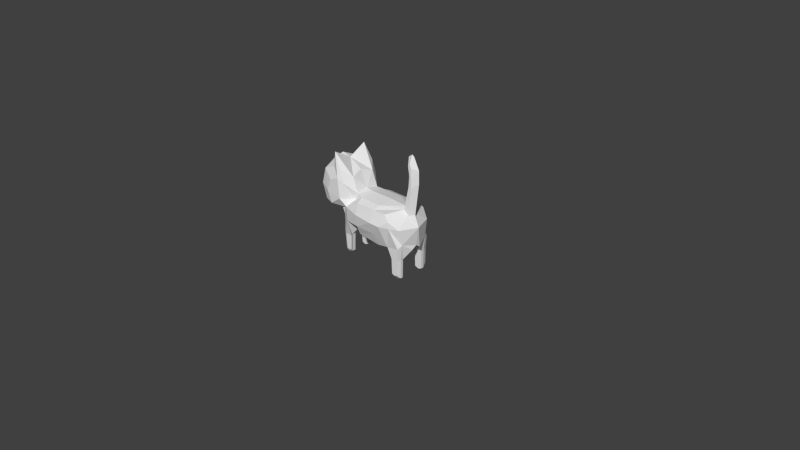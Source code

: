 # Source: cat2.blend  (saved by Blender 2.71.0; exported with 4.5.12 LTS)
import bpy
from mathutils import Matrix  # noqa: F401  (used for matrix-valued properties, if any)

bpy.ops.wm.read_factory_settings(use_empty=True)
scene = bpy.context.scene
scene.name = 'Scene'

# ---- collections
col_collection_1 = bpy.data.collections.new('Collection 1'); scene.collection.children.link(col_collection_1)

# ---- materials (node trees are filled in below, after node groups)
mat_catmaterial = bpy.data.materials.new('catMaterial')
mat_catmaterial.alpha_threshold = 0.0
mat_catmaterial.use_transparent_shadow = False
mat_catmaterial.roughness = 0.5
mat_catmaterial.line_color = (0.0, 0.0, 0.0, 1.0)

# ---- material node trees

# ---- world
world_world = bpy.data.worlds.new('World'); scene.world = world_world
world_world.color = (0.05088, 0.05088, 0.05088)
world_world.use_sun_shadow = False
world_world.sun_shadow_jitter_overblur = 0.0
world_world.cycles.sampling_method = 'MANUAL'
world_world.cycles.sample_map_resolution = 256
world_world.light_settings.distance = 5.1

# ---- cameras
cam_camera = bpy.data.cameras.new('Camera')
cam_camera.clip_end = 100.0
cam_camera.lens = 35.0
cam_camera.sensor_width = 32.0
cam_camera.sensor_height = 18.0
cam_camera.ortho_scale = 7.314
cam_camera.dof.focus_distance = 0.0
cam_camera.dof.aperture_fstop = 128.0

# ---- meshes
me_cube = bpy.data.meshes.new('Cube')
me_cube.from_pydata([(0.7091, 0.05454, 0.7789), (-0.3747, 0.1819, -0.0326), (-0.4276, 0.2363, 0.4992), (0.7163, 0.05661, 0.5113), (0.5962, 0.1934, -0.4113), (0.7578, 0.05226, 0.7567), (-0.6065, 0.2363, 0.005306), (0.7291, 0.2363, 0.007146), (0.02397, 0.2363, -0.2827), (0.01661, 0.1827, 0.1952), (-0.3408, 0.1617, -0.158), (-0.6065, 0.2363, 0.4219), (-0.1598, 0.159, 0.4074), (-0.3982, 0.2363, 0.6976), (0.7607, 0.05661, 0.5105), (0.7341, 0.05661, 0.647), (0.6381, 0.05595, 0.1977), (0.7162, 0.1934, -0.4077), (0.5061, 0.1934, -0.3186), (0.6036, 0.1934, -0.6607), (-0.6742, 0.2363, 0.2007), (0.3493, 0.1827, 0.1971), (-0.1302, 0.09514, -0.2766), (-0.08089, 0.1583, 0.2081), (0.7607, 0.05661, 0.655), (0.7069, 0.05595, 0.1409), (0.3621, 0.2363, -0.3092), (0.742, 0.1934, -0.1993), (0.7089, 0.1934, -0.6607), (0.7328, 0.05517, 0.8086), (0.6562, 0.1934, -0.6809), (0.7808, 0.06, -0.2885), (0.6036, 0.1571, -0.6607), (0.5164, 0.1204, -0.3374), (0.7162, 0.1571, -0.4077), (-0.2999, 0.07826, -0.2617), (0.5962, 0.1571, -0.4113), (0.04005, 0.3186, 0.01152), (-0.2759, 0.2065, -0.02109), (0.4853, 0.3457, 0.01152), (-0.3016, 0.2977, 0.3898), (0.6068, 0.2444, -0.4084), (-0.4386, 0.2977, 0.01152), (0.6138, 0.2977, 0.01292), (0.04428, 0.2977, -0.1522), (-0.174, 0.2808, 0.03871), (0.3258, 0.3457, 0.01152), (0.03864, 0.2706, 0.157), (-0.2002, 0.1884, -0.41), (-0.2965, 0.205, -0.1172), (-0.4386, 0.2977, 0.3306), (-0.2243, 0.2637, 0.3306), (-0.279, 0.2616, 0.4901), (-0.2646, 0.3073, 0.128), (0.5264, 0.2706, 0.1664), (0.6987, 0.2444, -0.4056), (0.5378, 0.2444, -0.2757), (0.6125, 0.2444, -0.6103), (-0.5076, 0.2977, 0.1612), (0.3229, 0.2706, 0.1584), (-0.1791, 0.2652, -0.1616), (-0.2101, 0.1884, -0.609), (-0.1167, 0.1686, 0.1246), (0.6054, 0.2977, 0.1011), (0.3328, 0.2977, -0.1466), (0.7185, 0.2444, -0.2461), (0.6931, 0.2444, -0.6103), (-0.2537, 0.1884, -0.6251), (0.6528, 0.2444, -0.6258), (-0.3375, 0.1596, -0.6533), (-0.2891, 0.1596, -0.6707), (-0.2193, 0.1596, -0.404), (-0.2322, 0.1596, -0.6497), (-0.3577, 0.1596, -0.4003), (-0.2907, 0.1884, -0.6118), (-0.3062, 0.1884, -0.4071), (-0.3577, 0.1088, -0.4003), (-0.3375, 0.1088, -0.6533), (-0.2322, 0.1088, -0.6497), (-0.2891, 0.1088, -0.6707), (-0.2193, 0.1088, -0.404), (-0.3796, 0.07724, -0.2383), (0.7089, 0.1571, -0.6607), (0.6562, 0.1571, -0.6809), (0.7091, -0.05454, 0.7789), (-0.3747, -0.1819, -0.0326), (-0.4276, -0.2363, 0.4992), (0.7163, -0.05661, 0.5113), (0.5962, -0.1934, -0.4113), (0.7578, -0.05226, 0.7567), (-0.6065, -0.2363, 0.005306), (0.7291, -0.2363, 0.007146), (0.02397, -0.2363, -0.2827), (0.01661, -0.1827, 0.1952), (-0.3408, -0.1617, -0.158), (-0.6065, -0.2363, 0.4219), (-0.1598, -0.159, 0.4074), (-0.3982, -0.2363, 0.6976), (0.7607, -0.05661, 0.5105), (0.7341, -0.05661, 0.647), (0.6381, -0.05595, 0.1977), (0.7162, -0.1934, -0.4077), (0.5061, -0.1934, -0.3186), (0.6036, -0.1934, -0.6607), (-0.6742, -0.2363, 0.2007), (0.3493, -0.1827, 0.1971), (-0.1302, -0.09514, -0.2766), (-0.08089, -0.1583, 0.2081), (0.7607, -0.05661, 0.655), (0.7069, -0.05595, 0.1409), (0.3621, -0.2363, -0.3092), (0.742, -0.1934, -0.1993), (0.7089, -0.1934, -0.6607), (0.7328, -0.05517, 0.8086), (0.6562, -0.1934, -0.6809), (0.6681, 0.0, 0.8707), (-0.4591, 0.0, -0.04244), (-0.5353, 0.0, 0.5927), (0.7052, 0.0, 0.5657), (0.7808, -0.06, -0.2885), (0.7548, 0.0, 0.8934), (-0.6622, 0.0, -3.725e-08), (0.8276, 0.0, 0.002208), (0.006624, 0.0, -0.3307), (-0.002208, 0.0, 0.2279), (-0.3917, 0.0, -0.2082), (-0.6743, 0.0, 0.5), (-0.198, 0.0, 0.4601), (-0.3918, 0.0, 0.5675), (0.8346, 0.0, 0.5646), (0.6732, 0.0, 0.7418), (0.6218, 0.0, 0.2211), (0.6036, -0.1571, -0.6607), (0.5599, 0.0, -0.3253), (0.5164, -0.1204, -0.3374), (-0.7712, 0.0, 0.1828), (0.3718, 0.0, 0.2301), (-0.1944, 0.0, -0.3207), (-0.08963, 0.0, 0.2434), (0.8346, 0.0, 0.738), (0.771, 0.0, 0.153), (0.3872, 0.0, -0.3558), (0.783, 0.0, -0.2456), (0.7162, -0.1571, -0.4077), (0.725, 0.0, 0.9109), (-0.2999, -0.07826, -0.2617), (0.5962, -0.1571, -0.4113), (0.04005, -0.3186, 0.01152), (-0.2759, -0.2065, -0.02109), (0.4853, -0.3457, 0.01152), (-0.3016, -0.2977, 0.3898), (0.6068, -0.2444, -0.4084), (-0.4386, -0.2977, 0.01152), (0.6138, -0.2977, 0.01292), (0.04428, -0.2977, -0.1522), (-0.174, -0.2808, 0.03871), (0.3258, -0.3457, 0.01152), (0.03864, -0.2706, 0.157), (-0.2002, -0.1884, -0.41), (-0.2965, -0.205, -0.1172), (-0.4386, -0.2977, 0.3306), (-0.2243, -0.2637, 0.3306), (-0.279, -0.2616, 0.4901), (-0.2646, -0.3073, 0.128), (0.5264, -0.2706, 0.1664), (0.6987, -0.2444, -0.4056), (0.5378, -0.2444, -0.2757), (0.6125, -0.2444, -0.6103), (-0.5076, -0.2977, 0.1612), (0.3229, -0.2706, 0.1584), (-0.1791, -0.2652, -0.1616), (-0.2101, -0.1884, -0.609), (-0.1167, -0.1686, 0.1246), (0.6054, -0.2977, 0.1011), (0.3328, -0.2977, -0.1466), (0.7185, -0.2444, -0.2461), (0.6931, -0.2444, -0.6103), (-0.2537, -0.1884, -0.6251), (0.6528, -0.2444, -0.6258), (-0.3375, -0.1596, -0.6533), (-0.2891, -0.1596, -0.6707), (-0.2193, -0.1596, -0.404), (-0.2322, -0.1596, -0.6497), (-0.3577, -0.1596, -0.4003), (-0.2907, -0.1884, -0.6118), (-0.3062, -0.1884, -0.4071), (-0.3577, -0.1088, -0.4003), (-0.3375, -0.1088, -0.6533), (-0.2322, -0.1088, -0.6497), (-0.2891, -0.1088, -0.6707), (-0.2193, -0.1088, -0.404), (-0.3796, -0.07724, -0.2383), (0.7089, -0.1571, -0.6607), (0.6562, -0.1571, -0.6809), (-0.7289, 0.0, 0.2512)], [], [(1, 38, 49, 10), (16, 54, 59, 21), (0, 29, 5), (15, 24, 14, 3), (9, 47, 62, 23), (26, 64, 56, 18), (22, 60, 44, 8), (4, 41, 57, 19), (13, 52, 40, 2), (27, 65, 43, 7), (21, 59, 47, 9), (28, 66, 55, 17), (8, 44, 64, 26), (18, 56, 41, 4), (30, 68, 66, 28), (27, 31, 34, 17), (20, 6, 121), (22, 35, 80), (30, 83, 32, 19), (125, 22, 137), (31, 36, 34), (26, 141, 123, 8), (3, 118, 130, 15), (9, 124, 136, 21), (17, 34, 82, 28), (8, 123, 137, 22), (7, 122, 142, 31, 27), (23, 138, 124, 9), (29, 144, 120, 5), (15, 130, 115, 0), (14, 129, 140, 25), (21, 136, 131, 16), (10, 81, 125, 116, 1), (28, 82, 83, 30), (11, 20, 126), (5, 120, 139, 24), (0, 115, 144, 29), (11, 126, 117, 2), (16, 131, 118, 3), (12, 127, 138, 23), (25, 140, 122, 7), (128, 127, 12), (18, 33, 31, 27), (1, 116, 121, 6), (24, 139, 129, 14), (59, 46, 37, 47), (40, 52, 51), (62, 45, 38, 53), (16, 25, 63, 54), (63, 43, 39, 54), (65, 55, 41, 56), (40, 53, 58, 50), (53, 38, 42, 58), (54, 39, 46, 59), (45, 60, 49, 38), (37, 44, 60, 45), (51, 62, 53, 40), (47, 37, 45, 62), (46, 64, 44, 37), (39, 56, 64, 46), (43, 65, 56, 39), (55, 66, 68, 57, 41), (17, 55, 65, 27), (11, 50, 58, 20), (3, 14, 25, 16), (2, 40, 50, 11), (23, 62, 51, 12), (7, 43, 63, 25), (51, 52, 12), (19, 57, 68, 30), (6, 42, 38, 1), (20, 58, 42, 6), (5, 24, 15, 0), (22, 125, 35), (76, 77, 78), (77, 79, 78), (80, 71, 22), (81, 35, 125), (72, 61, 48, 71), (10, 49, 75, 73), (69, 74, 67, 70), (71, 48, 60, 22), (81, 10, 76), (60, 48, 75, 49), (48, 61, 67, 74, 75), (70, 67, 61, 72), (73, 76, 10), (71, 80, 78, 72), (72, 78, 76, 73), (73, 75, 74, 69), (78, 80, 76), (72, 78, 79, 70), (70, 79, 77, 69), (69, 77, 76, 73), (76, 80, 35), (76, 35, 81), (2, 128, 13), (128, 2, 117), (12, 13, 128), (52, 13, 12), (135, 194, 20), (121, 135, 20), (36, 31, 33), (32, 83, 82), (34, 32, 82), (36, 32, 34), (4, 36, 33, 18), (19, 32, 36, 4), (18, 33, 133, 141, 26), (142, 133, 31), (33, 31, 133), (194, 126, 20), (85, 94, 159, 148), (100, 105, 169, 164), (84, 89, 113), (99, 87, 98, 108), (93, 107, 172, 157), (110, 102, 166, 174), (106, 92, 154, 170), (88, 103, 167, 151), (97, 86, 150, 162), (111, 91, 153, 175), (105, 93, 157, 169), (112, 101, 165, 176), (92, 110, 174, 154), (102, 88, 151, 166), (114, 112, 176, 178), (111, 101, 143, 119), (104, 121, 90), (106, 190, 145), (114, 103, 132, 193), (125, 137, 106), (119, 143, 146), (110, 92, 123, 141), (87, 99, 130, 118), (93, 105, 136, 124), (101, 112, 192, 143), (92, 106, 137, 123), (91, 111, 119, 142, 122), (107, 93, 124, 138), (113, 89, 120, 144), (99, 84, 115, 130), (98, 109, 140, 129), (105, 100, 131, 136), (94, 85, 116, 125, 191), (112, 114, 193, 192), (95, 126, 104), (89, 108, 139, 120), (84, 113, 144, 115), (95, 86, 117, 126), (100, 87, 118, 131), (96, 107, 138, 127), (109, 91, 122, 140), (128, 96, 127), (102, 111, 119, 134), (85, 90, 121, 116), (108, 98, 129, 139), (169, 157, 147, 156), (150, 161, 162), (172, 163, 148, 155), (100, 164, 173, 109), (173, 164, 149, 153), (175, 166, 151, 165), (150, 160, 168, 163), (163, 168, 152, 148), (164, 169, 156, 149), (155, 148, 159, 170), (147, 155, 170, 154), (161, 150, 163, 172), (157, 172, 155, 147), (156, 147, 154, 174), (149, 156, 174, 166), (153, 149, 166, 175), (165, 151, 167, 178, 176), (101, 111, 175, 165), (95, 104, 168, 160), (87, 100, 109, 98), (86, 95, 160, 150), (107, 96, 161, 172), (91, 109, 173, 153), (161, 96, 162), (103, 114, 178, 167), (90, 85, 148, 152), (104, 90, 152, 168), (89, 84, 99, 108), (106, 145, 125), (186, 188, 187), (187, 188, 189), (190, 106, 181), (191, 125, 145), (182, 181, 158, 171), (94, 183, 185, 159), (179, 180, 177, 184), (181, 106, 170, 158), (191, 186, 94), (170, 159, 185, 158), (158, 185, 184, 177, 171), (180, 182, 171, 177), (183, 94, 186), (181, 182, 188, 190), (182, 183, 186, 188), (183, 179, 184, 185), (188, 186, 190), (182, 180, 189, 188), (180, 179, 187, 189), (179, 183, 186, 187), (186, 145, 190), (186, 191, 145), (86, 97, 128), (128, 117, 86), (96, 128, 97), (162, 96, 97), (135, 104, 194), (121, 104, 135), (146, 134, 119), (132, 192, 193), (143, 192, 132), (146, 143, 132), (88, 102, 134, 146), (103, 88, 146, 132), (102, 110, 141, 133, 134), (142, 119, 133), (134, 133, 119), (194, 104, 126)])
_uv = me_cube.uv_layers.new(name='UVMap')
_uv.uv.foreach_set('vector', [0.05631, 0.4595, 0.08533, 0.4585, 0.0774, 0.4852, 0.05971, 0.4966, 0.4318, 0.379, 0.3229, 0.4367, 0.2649, 0.4249, 0.2775, 0.397, 0.7057, 0.3538, 0.7141, 0.3564, 0.7043, 0.369, 0.6655, 0.3658, 0.6701, 0.3753, 0.6116, 0.3857, 0.6072, 0.3663, 0.1774, 0.3929, 0.1844, 0.4198, 0.1355, 0.4035, 0.15, 0.3831, 0.2512, 0.5645, 0.252, 0.5163, 0.3012, 0.5654, 0.2888, 0.5827, 0.1113, 0.5621, 0.1135, 0.5012, 0.1758, 0.5047, 0.1647, 0.5414, 0.9033, 0.2597, 0.89, 0.2738, 0.8536, 0.2313, 0.8494, 0.2161, 0.2002, 0.9762, 0.1552, 0.8884, 0.1622, 0.8493, 0.2172, 0.8914, 0.3735, 0.5565, 0.354, 0.5667, 0.3357, 0.4869, 0.3721, 0.4946, 0.2775, 0.397, 0.2649, 0.4249, 0.1844, 0.4198, 0.1774, 0.3929, 0.833, 0.2326, 0.8426, 0.2391, 0.858, 0.2905, 0.8387, 0.296, 0.1647, 0.5414, 0.1758, 0.5047, 0.252, 0.5163, 0.2512, 0.5645, 0.9406, 0.2859, 0.9311, 0.3092, 0.89, 0.2738, 0.9033, 0.2597, 0.836, 0.2216, 0.8464, 0.2329, 0.8426, 0.2391, 0.833, 0.2326, 0.8655, 0.3684, 0.8107, 0.3607, 0.8264, 0.2995, 0.8387, 0.296, 0.2605, 0.7924, 0.2551, 0.752, 0.3044, 0.7497, 0.8203, 0.8049, 0.7669, 0.8262, 0.7797, 0.7718, 0.836, 0.2216, 0.8249, 0.2141, 0.8484, 0.2006, 0.8494, 0.2161, 0.01429, 0.5177, 0.03818, 0.5953, 0.006165, 0.5816, 0.8107, 0.3607, 0.7857, 0.277, 0.8264, 0.2995, 0.2512, 0.5645, 0.2448, 0.6308, 0.1409, 0.6037, 0.1647, 0.5414, 0.6072, 0.3663, 0.6305, 0.3389, 0.6957, 0.3389, 0.6655, 0.3658, 0.1774, 0.3929, 0.1734, 0.3389, 0.2907, 0.3389, 0.2775, 0.397, 0.8387, 0.296, 0.8264, 0.2995, 0.8265, 0.2315, 0.833, 0.2326, 0.1647, 0.5414, 0.1409, 0.6037, 0.08489, 0.5863, 0.1113, 0.5621, 0.3721, 0.4946, 0.4498, 0.5095, 0.4294, 0.584, 0.4086, 0.593, 0.3735, 0.5565, 0.15, 0.3831, 0.1483, 0.3389, 0.1734, 0.3389, 0.1774, 0.3929, 0.7141, 0.3564, 0.7448, 0.3389, 0.7445, 0.3515, 0.7043, 0.369, 0.6655, 0.3658, 0.6957, 0.3389, 0.7205, 0.3389, 0.7057, 0.3538, 0.6116, 0.3857, 0.6444, 0.418, 0.4678, 0.4567, 0.4359, 0.4281, 0.2775, 0.397, 0.2907, 0.3389, 0.4304, 0.3389, 0.4318, 0.379, 0.05971, 0.4966, 0.03737, 0.5233, 0.01429, 0.5177, 0.0002267, 0.469, 0.05631, 0.4595, 0.833, 0.2326, 0.8265, 0.2315, 0.8249, 0.2141, 0.836, 0.2216, 0.2548, 0.8393, 0.2605, 0.7924, 0.3044, 0.8468, 0.7043, 0.369, 0.7445, 0.3515, 0.71, 0.4004, 0.6701, 0.3753, 0.7057, 0.3538, 0.7205, 0.3389, 0.7448, 0.3389, 0.7141, 0.3564, 0.2548, 0.8393, 0.3044, 0.8468, 0.3044, 0.8839, 0.2172, 0.8914, 0.4325, 0.3789, 0.4311, 0.3389, 0.6305, 0.3389, 0.6072, 0.3663, 0.08933, 0.8693, 0.04425, 0.9215, 0.0002267, 0.8304, 0.05463, 0.7889, 0.4359, 0.4281, 0.4678, 0.4567, 0.4498, 0.5095, 0.3721, 0.4946, 0.0906, 0.9998, 0.04425, 0.9215, 0.08933, 0.8693, 0.7453, 0.6754, 0.7455, 0.651, 0.8293, 0.6224, 0.8302, 0.6754, 0.2192, 0.6892, 0.3044, 0.678, 0.3044, 0.7497, 0.2551, 0.752, 0.6701, 0.3753, 0.71, 0.4004, 0.6444, 0.418, 0.6116, 0.3857, 0.2649, 0.4249, 0.2577, 0.4717, 0.181, 0.4607, 0.1844, 0.4198, 0.1622, 0.8493, 0.1552, 0.8884, 0.1303, 0.8313, 0.06634, 0.7524, 0.1181, 0.7118, 0.1745, 0.683, 0.149, 0.7555, 0.4318, 0.379, 0.4359, 0.4281, 0.3379, 0.4623, 0.3229, 0.4367, 0.3379, 0.4623, 0.3357, 0.4869, 0.2992, 0.4794, 0.3229, 0.4367, 0.8772, 0.3456, 0.858, 0.2905, 0.89, 0.2738, 0.9311, 0.3092, 0.1622, 0.8493, 0.149, 0.7555, 0.2224, 0.7809, 0.204, 0.8264, 0.149, 0.7555, 0.1745, 0.683, 0.216, 0.7391, 0.2224, 0.7809, 0.3229, 0.4367, 0.2992, 0.4794, 0.2577, 0.4717, 0.2649, 0.4249, 0.1225, 0.445, 0.1135, 0.5012, 0.0774, 0.4852, 0.08533, 0.4585, 0.181, 0.4607, 0.1758, 0.5047, 0.1135, 0.5012, 0.1225, 0.445, 0.1303, 0.8313, 0.06634, 0.7524, 0.149, 0.7555, 0.1622, 0.8493, 0.1844, 0.4198, 0.181, 0.4607, 0.1225, 0.445, 0.1355, 0.4035, 0.2577, 0.4717, 0.252, 0.5163, 0.1758, 0.5047, 0.181, 0.4607, 0.2992, 0.4794, 0.3012, 0.5654, 0.252, 0.5163, 0.2577, 0.4717, 0.3357, 0.4869, 0.354, 0.5667, 0.3012, 0.5654, 0.2992, 0.4794, 0.858, 0.2905, 0.8426, 0.2391, 0.8464, 0.2329, 0.8536, 0.2313, 0.89, 0.2738, 0.8387, 0.296, 0.858, 0.2905, 0.8772, 0.3456, 0.8655, 0.3684, 0.2548, 0.8393, 0.204, 0.8264, 0.2224, 0.7809, 0.2605, 0.7924, 0.6072, 0.3663, 0.6116, 0.3857, 0.4359, 0.4281, 0.4325, 0.3789, 0.2172, 0.8914, 0.1622, 0.8493, 0.204, 0.8264, 0.2548, 0.8393, 0.05463, 0.7889, 0.06634, 0.7524, 0.1303, 0.8313, 0.08933, 0.8693, 0.3721, 0.4946, 0.3357, 0.4869, 0.3379, 0.4623, 0.4359, 0.4281, 0.1303, 0.8313, 0.1552, 0.8884, 0.08933, 0.8693, 0.8494, 0.2161, 0.8536, 0.2313, 0.8464, 0.2329, 0.836, 0.2216, 0.2551, 0.752, 0.216, 0.7391, 0.1745, 0.683, 0.2192, 0.6892, 0.2605, 0.7924, 0.2224, 0.7809, 0.216, 0.7391, 0.2551, 0.752, 0.7043, 0.369, 0.6701, 0.3753, 0.6655, 0.3658, 0.7057, 0.3538, 0.03818, 0.5953, 0.01429, 0.5177, 0.03778, 0.5468, 0.7356, 0.7821, 0.7257, 0.7182, 0.7539, 0.678, 0.7257, 0.7182, 0.727, 0.6979, 0.7539, 0.678, 0.6352, 0.7597, 0.6496, 0.7671, 0.609, 0.8054, 0.03737, 0.5233, 0.03778, 0.5468, 0.01429, 0.5177, 0.6868, 0.7018, 0.685, 0.7219, 0.6606, 0.7731, 0.6496, 0.7671, 0.7098, 0.865, 0.6885, 0.8779, 0.6992, 0.7802, 0.7183, 0.7839, 0.7157, 0.7196, 0.7032, 0.7247, 0.6948, 0.7194, 0.7096, 0.7102, 0.6496, 0.7671, 0.6606, 0.7731, 0.6453, 0.8618, 0.609, 0.8054, 0.7432, 0.8409, 0.7098, 0.865, 0.7353, 0.7856, 0.6453, 0.8618, 0.6606, 0.7731, 0.6992, 0.7802, 0.6885, 0.8779, 0.6606, 0.7731, 0.685, 0.7219, 0.6948, 0.7194, 0.7032, 0.7247, 0.6992, 0.7802, 0.7096, 0.7102, 0.6948, 0.7194, 0.685, 0.7219, 0.6868, 0.7018, 0.7183, 0.7839, 0.7353, 0.7856, 0.7098, 0.865, 0.6496, 0.7671, 0.6352, 0.7597, 0.6733, 0.694, 0.6868, 0.7018, 0.8208, 0.7315, 0.8371, 0.7315, 0.8371, 0.8212, 0.8208, 0.8212, 0.7183, 0.7839, 0.6992, 0.7802, 0.7032, 0.7247, 0.7157, 0.7196, 0.7532, 0.6936, 0.7797, 0.7718, 0.7353, 0.7856, 0.6868, 0.7018, 0.7008, 0.678, 0.727, 0.6979, 0.7096, 0.7102, 0.7096, 0.7102, 0.727, 0.6979, 0.7257, 0.7182, 0.7157, 0.7196, 0.7157, 0.7196, 0.7257, 0.7182, 0.7356, 0.7821, 0.7183, 0.7839, 0.7353, 0.7856, 0.7797, 0.7718, 0.7669, 0.8262, 0.7353, 0.7856, 0.7669, 0.8262, 0.7432, 0.8409, 0.8823, 0.5969, 0.8024, 0.5969, 0.8634, 0.5353, 0.3044, 0.9305, 0.2172, 0.8914, 0.3044, 0.8839, 0.08933, 0.8693, 0.2002, 0.9762, 0.0906, 0.9998, 0.1552, 0.8884, 0.2002, 0.9762, 0.08933, 0.8693, 0.3044, 0.788, 0.3044, 0.8018, 0.2605, 0.7924, 0.3044, 0.7497, 0.3044, 0.788, 0.2605, 0.7924, 0.7857, 0.277, 0.8107, 0.3607, 0.7453, 0.2858, 0.8037, 0.2006, 0.8249, 0.2141, 0.8265, 0.2315, 0.8264, 0.2995, 0.8037, 0.2006, 0.8265, 0.2315, 0.7857, 0.277, 0.8037, 0.2006, 0.8264, 0.2995, 0.9033, 0.2597, 0.9106, 0.2499, 0.9488, 0.2614, 0.9406, 0.2859, 0.8494, 0.2161, 0.8484, 0.2006, 0.9106, 0.2499, 0.9033, 0.2597, 0.2888, 0.5827, 0.2875, 0.6043, 0.2936, 0.6402, 0.2448, 0.6308, 0.2512, 0.5645, 0.4294, 0.584, 0.4426, 0.6555, 0.4086, 0.593, 0.4098, 0.6776, 0.4086, 0.593, 0.4426, 0.6555, 0.3044, 0.8018, 0.3044, 0.8468, 0.2605, 0.7924, 0.05631, 0.2183, 0.05971, 0.1812, 0.07741, 0.1926, 0.08533, 0.2193, 0.4318, 0.2988, 0.2775, 0.2808, 0.2649, 0.2529, 0.3229, 0.2411, 0.7057, 0.3241, 0.7043, 0.3089, 0.7141, 0.3215, 0.6655, 0.3121, 0.6072, 0.3115, 0.6116, 0.2922, 0.6701, 0.3026, 0.1774, 0.2849, 0.1501, 0.2947, 0.1355, 0.2743, 0.1844, 0.258, 0.2512, 0.1133, 0.2888, 0.09507, 0.3012, 0.1124, 0.252, 0.1615, 0.1113, 0.1157, 0.1647, 0.1364, 0.1758, 0.173, 0.1135, 0.1766, 0.7779, 0.4795, 0.7888, 0.411, 0.7959, 0.4251, 0.7973, 0.4811, 0.4086, 0.9762, 0.3916, 0.8914, 0.4466, 0.8493, 0.4536, 0.8884, 0.3735, 0.1213, 0.3721, 0.1832, 0.3357, 0.1909, 0.3541, 0.1111, 0.2775, 0.2808, 0.1774, 0.2849, 0.1844, 0.258, 0.2649, 0.2529, 0.812, 0.4122, 0.8503, 0.4631, 0.8323, 0.472, 0.8093, 0.4235, 0.1647, 0.1364, 0.2512, 0.1133, 0.252, 0.1615, 0.1758, 0.173, 0.7678, 0.5239, 0.7779, 0.4795, 0.7973, 0.4811, 0.7904, 0.5348, 0.8024, 0.4061, 0.812, 0.4122, 0.8093, 0.4235, 0.8023, 0.4215, 0.8788, 0.5348, 0.8503, 0.4631, 0.8617, 0.4575, 0.9144, 0.4924, 0.3482, 0.7924, 0.3044, 0.7497, 0.3537, 0.752, 0.7453, 0.1271, 0.7859, 0.09401, 0.7987, 0.1484, 0.8024, 0.4061, 0.7888, 0.411, 0.7791, 0.3988, 0.8056, 0.3931, 0.01429, 0.1601, 0.006163, 0.09622, 0.03818, 0.08245, 0.9144, 0.4924, 0.8617, 0.4575, 0.8769, 0.4136, 0.2512, 0.1133, 0.1647, 0.1364, 0.1409, 0.0741, 0.2448, 0.04694, 0.6072, 0.3115, 0.6655, 0.3121, 0.6957, 0.3389, 0.6305, 0.3389, 0.1774, 0.2849, 0.2775, 0.2808, 0.2907, 0.3389, 0.1734, 0.3389, 0.8503, 0.4631, 0.812, 0.4122, 0.8161, 0.4071, 0.8617, 0.4575, 0.1647, 0.1364, 0.1113, 0.1157, 0.0849, 0.09147, 0.1409, 0.0741, 0.3721, 0.1832, 0.3735, 0.1213, 0.4086, 0.0848, 0.4294, 0.0938, 0.4499, 0.1683, 0.1501, 0.2947, 0.1774, 0.2849, 0.1734, 0.3389, 0.1483, 0.3389, 0.7141, 0.3215, 0.7043, 0.3089, 0.7445, 0.3264, 0.7448, 0.3389, 0.6655, 0.3121, 0.7057, 0.3241, 0.7205, 0.3389, 0.6957, 0.3389, 0.6116, 0.2922, 0.4359, 0.2497, 0.4678, 0.2211, 0.6444, 0.2598, 0.2775, 0.2808, 0.4318, 0.2988, 0.4304, 0.3389, 0.2907, 0.3389, 0.05971, 0.1812, 0.05631, 0.2183, 0.0002267, 0.2088, 0.01429, 0.1601, 0.03737, 0.1545, 0.812, 0.4122, 0.8024, 0.4061, 0.8056, 0.3931, 0.8161, 0.4071, 0.354, 0.8393, 0.3044, 0.8468, 0.3482, 0.7924, 0.7043, 0.3089, 0.6701, 0.3026, 0.71, 0.2774, 0.7445, 0.3264, 0.7057, 0.3241, 0.7141, 0.3215, 0.7448, 0.3389, 0.7205, 0.3389, 0.354, 0.8393, 0.3916, 0.8914, 0.3044, 0.8839, 0.3044, 0.8468, 0.4325, 0.2989, 0.6072, 0.3115, 0.6305, 0.3389, 0.4311, 0.3389, 0.5194, 0.8693, 0.5542, 0.7889, 0.6086, 0.8304, 0.5645, 0.9215, 0.4359, 0.2497, 0.3721, 0.1832, 0.4499, 0.1683, 0.4678, 0.2211, 0.5182, 0.9998, 0.5194, 0.8693, 0.5645, 0.9215, 0.8208, 0.6795, 0.9057, 0.678, 0.9057, 0.7311, 0.8214, 0.7039, 0.3896, 0.6892, 0.3537, 0.752, 0.3044, 0.7497, 0.3044, 0.678, 0.6701, 0.3026, 0.6116, 0.2922, 0.6444, 0.2598, 0.71, 0.2774, 0.2649, 0.2529, 0.1844, 0.258, 0.181, 0.2171, 0.2577, 0.2061, 0.4466, 0.8493, 0.4784, 0.8313, 0.4536, 0.8884, 0.5424, 0.7524, 0.4598, 0.7555, 0.4343, 0.683, 0.4907, 0.7119, 0.4318, 0.2988, 0.3229, 0.2411, 0.3379, 0.2155, 0.4359, 0.2497, 0.3379, 0.2155, 0.3229, 0.2411, 0.2993, 0.1984, 0.3357, 0.1909, 0.8548, 0.5257, 0.7904, 0.5348, 0.7973, 0.4811, 0.8323, 0.472, 0.4466, 0.8493, 0.4048, 0.8264, 0.3863, 0.7809, 0.4598, 0.7555, 0.4598, 0.7555, 0.3863, 0.7809, 0.3928, 0.7391, 0.4343, 0.683, 0.3229, 0.2411, 0.2649, 0.2529, 0.2577, 0.2061, 0.2993, 0.1984, 0.1225, 0.2328, 0.08533, 0.2193, 0.07741, 0.1926, 0.1135, 0.1766, 0.181, 0.2171, 0.1225, 0.2328, 0.1135, 0.1766, 0.1758, 0.173, 0.4784, 0.8313, 0.4466, 0.8493, 0.4598, 0.7555, 0.5424, 0.7524, 0.1844, 0.258, 0.1355, 0.2743, 0.1225, 0.2328, 0.181, 0.2171, 0.2577, 0.2061, 0.181, 0.2171, 0.1758, 0.173, 0.252, 0.1615, 0.2993, 0.1984, 0.2577, 0.2061, 0.252, 0.1615, 0.3012, 0.1124, 0.3357, 0.1909, 0.2993, 0.1984, 0.3012, 0.1124, 0.3541, 0.1111, 0.8323, 0.472, 0.7973, 0.4811, 0.7959, 0.4251, 0.8023, 0.4215, 0.8093, 0.4235, 0.8503, 0.4631, 0.8788, 0.5348, 0.8548, 0.5257, 0.8323, 0.472, 0.354, 0.8393, 0.3482, 0.7924, 0.3863, 0.7809, 0.4048, 0.8264, 0.6072, 0.3115, 0.4325, 0.2989, 0.4359, 0.2497, 0.6116, 0.2922, 0.3916, 0.8914, 0.354, 0.8393, 0.4048, 0.8264, 0.4466, 0.8493, 0.5542, 0.7889, 0.5194, 0.8693, 0.4784, 0.8313, 0.5424, 0.7524, 0.3721, 0.1832, 0.4359, 0.2497, 0.3379, 0.2155, 0.3357, 0.1909, 0.4784, 0.8313, 0.5194, 0.8693, 0.4536, 0.8884, 0.7888, 0.411, 0.8024, 0.4061, 0.8023, 0.4215, 0.7959, 0.4251, 0.3537, 0.752, 0.3896, 0.6892, 0.4343, 0.683, 0.3928, 0.7391, 0.3482, 0.7924, 0.3537, 0.752, 0.3928, 0.7391, 0.3863, 0.7809, 0.7043, 0.3089, 0.7057, 0.3241, 0.6655, 0.3121, 0.6701, 0.3026, 0.03818, 0.08245, 0.03778, 0.131, 0.01429, 0.1601, 0.83, 0.1043, 0.8117, 0.0002285, 0.8399, 0.04044, 0.8399, 0.04044, 0.8117, 0.0002285, 0.8386, 0.02015, 0.9304, 0.08191, 0.9566, 0.1276, 0.916, 0.08928, 0.03737, 0.1545, 0.01429, 0.1601, 0.03778, 0.131, 0.8787, 0.02403, 0.916, 0.08928, 0.9049, 0.09526, 0.8806, 0.04411, 0.8558, 0.1872, 0.8473, 0.1061, 0.8664, 0.1024, 0.877, 0.2001, 0.8499, 0.04176, 0.856, 0.03239, 0.8708, 0.04162, 0.8624, 0.04695, 0.916, 0.08928, 0.9566, 0.1276, 0.9203, 0.184, 0.9049, 0.09526, 0.8224, 0.1631, 0.8303, 0.1078, 0.8558, 0.1872, 0.9203, 0.184, 0.877, 0.2001, 0.8664, 0.1024, 0.9049, 0.09526, 0.9049, 0.09526, 0.8664, 0.1024, 0.8624, 0.04695, 0.8708, 0.04162, 0.8806, 0.04411, 0.856, 0.03239, 0.8787, 0.02403, 0.8806, 0.04411, 0.8708, 0.04162, 0.8473, 0.1061, 0.8558, 0.1872, 0.8303, 0.1078, 0.916, 0.08928, 0.8787, 0.02403, 0.8923, 0.01617, 0.9304, 0.08191, 0.8539, 0.7315, 0.8539, 0.8212, 0.8376, 0.8212, 0.8376, 0.7315, 0.8473, 0.1061, 0.8499, 0.04176, 0.8624, 0.04695, 0.8664, 0.1024, 0.8124, 0.01577, 0.8303, 0.1078, 0.7859, 0.09401, 0.8787, 0.02403, 0.856, 0.03239, 0.8386, 0.02015, 0.8647, 0.0002267, 0.856, 0.03239, 0.8499, 0.04176, 0.8399, 0.04044, 0.8386, 0.02015, 0.8499, 0.04176, 0.8473, 0.1061, 0.83, 0.1043, 0.8399, 0.04044, 0.8303, 0.1078, 0.7987, 0.1484, 0.7859, 0.09401, 0.8303, 0.1078, 0.8224, 0.1631, 0.7987, 0.1484, 0.7453, 0.5658, 0.802, 0.5353, 0.802, 0.6219, 0.3044, 0.9305, 0.3044, 0.8839, 0.3916, 0.8914, 0.5194, 0.8693, 0.5182, 0.9998, 0.4086, 0.9762, 0.4536, 0.8884, 0.5194, 0.8693, 0.4086, 0.9762, 0.3044, 0.788, 0.3482, 0.7924, 0.3044, 0.8018, 0.3044, 0.7497, 0.3482, 0.7924, 0.3044, 0.788, 0.8769, 0.4136, 0.9128, 0.393, 0.9144, 0.4924, 0.8124, 0.3688, 0.8161, 0.4071, 0.8056, 0.3931, 0.8617, 0.4575, 0.8161, 0.4071, 0.8124, 0.3688, 0.8769, 0.4136, 0.8617, 0.4575, 0.8124, 0.3688, 0.7779, 0.4795, 0.7678, 0.5239, 0.7453, 0.5111, 0.766, 0.4771, 0.7888, 0.411, 0.7779, 0.4795, 0.766, 0.4771, 0.7791, 0.3988, 0.2888, 0.09507, 0.2512, 0.1133, 0.2448, 0.04694, 0.2936, 0.03759, 0.2875, 0.07354, 0.4294, 0.0938, 0.4086, 0.0848, 0.4426, 0.02228, 0.4098, 0.0002267, 0.4426, 0.02228, 0.4086, 0.0848, 0.3044, 0.8018, 0.3482, 0.7924, 0.3044, 0.8468])
me_cube.materials.append(mat_catmaterial)
me_cube.use_remesh_preserve_volume = False
me_cube.use_remesh_preserve_attributes = False
me_cube.use_mirror_vertex_groups = False
me_cube.auto_texspace = False
me_cube.update()
arm_armature = bpy.data.armatures.new('Armature')  # bones are not reproduced

# ---- objects
ob_camera = bpy.data.objects.new('Camera', cam_camera)
ob_armature = bpy.data.objects.new('Armature', arm_armature)
ob_cat = bpy.data.objects.new('cat', me_cube)

# ---- transforms, parenting, visibility, modifiers, constraints
ob_camera.location = (7.481, -6.508, 5.344)
ob_camera.rotation_euler = (1.109, 0.01082, 0.8149)
ob_camera.lock_rotations_4d = False
ob_camera.empty_display_type = 'ARROWS'
ob_camera.color = (0.0, 0.0, 0.0, 0.0)
ob_camera.display_type = 'WIRE'
ob_camera.lineart.crease_threshold = 0.0
ob_armature.location = (0.6607, -0.007464, 0.76)
ob_armature.rotation_euler = (0.0, -1.571, 0.0)
ob_armature.scale = (0.4, 0.4, 0.4)
ob_armature.show_in_front = True
ob_armature.lineart.crease_threshold = 0.0
ob_cat.parent = ob_armature
ob_cat.matrix_parent_inverse = Matrix(((2.265e-07, 0.0, 2.5, -1.9), (-4.087e-09, 2.5, -1.863e-09, 0.01866), (-2.5, 0.0, 2.384e-07, 1.652), (0.0, 0.0, 0.0, 1.0)))
ob_cat.location = (0.0, 0.0, 0.67)
ob_cat.lock_rotations_4d = False
ob_cat.empty_display_type = 'ARROWS'
ob_cat.show_texture_space = True
ob_cat.lineart.crease_threshold = 0.0
_vg = ob_cat.vertex_groups.new(name='head')
for _i, _w in zip([1, 2, 6, 11, 12, 13, 20, 23, 38, 40, 42, 45, 50, 51, 52, 53, 58, 62, 85, 86, 90, 95, 96, 97, 104, 107, 116, 117, 121, 126, 127, 128, 135, 138, 148, 150, 152, 155, 160, 161, 162, 163, 168, 172, 194], [0.2, 0.3333, 0.5, 0.5, 0.3333, 0.3333, 0.5, 0.25, 0.2, 0.3333, 0.3333, 0.2, 0.5, 0.3333, 0.3333, 0.3333, 0.5, 0.25, 0.163, 0.3333, 0.4851, 0.5, 0.3333, 0.3333, 0.5, 0.25, 0.1934, 0.5, 0.4921, 0.5, 0.5, 0.25, 0.5, 0.25, 0.1666, 0.3333, 0.3292, 0.1667, 0.5, 0.3333, 0.3333, 0.3333, 0.5, 0.1667, 0.5]): _vg.add([_i], _w, 'REPLACE')
_vg = ob_cat.vertex_groups.new(name='neck')
for _i, _w in zip([1, 9, 10, 23, 37, 38, 42, 45, 47, 49, 53, 60, 62, 81, 85, 93, 94, 107, 116, 124, 125, 138, 147, 148, 152, 155, 157, 159, 163, 170, 172, 191], [0.2, 0.3333, 0.1998, 0.25, 0.25, 0.2, 0.3333, 0.2, 0.3333, 0.2, 0.3333, 0.2, 0.25, 0.1935, 0.163, 0.3333, 0.1556, 0.25, 0.1934, 0.3333, 0.163, 0.25, 0.2, 0.1666, 0.3292, 0.1667, 0.3333, 0.1538, 0.3333, 0.1538, 0.1667, 0.1386]): _vg.add([_i], _w, 'REPLACE')
_vg = ob_cat.vertex_groups.new(name='rightEar')
for _i, _w in zip([2, 12, 13, 40, 51, 52, 128], [0.3333, 0.3333, 0.3333, 0.3333, 0.3333, 0.3333, 0.25]): _vg.add([_i], _w, 'REPLACE')
_vg = ob_cat.vertex_groups.new(name='leftEar')
for _i, _w in zip([86, 96, 97, 128, 150, 161, 162], [0.3333, 0.3333, 0.3333, 0.25, 0.3333, 0.3333, 0.3333]): _vg.add([_i], _w, 'REPLACE')
_vg = ob_cat.vertex_groups.new(name='frontRight1')
for _i, _w in zip([1, 8, 10, 22, 35, 37, 38, 44, 45, 48, 49, 60, 71, 73, 75, 76, 80, 81, 116, 123, 125, 137], [0.2, 0.2674, 0.1998, 0.2045, 0.3098, 0.25, 0.2, 0.3316, 0.2, 0.2433, 0.2, 0.2, 0.2418, 0.2433, 0.2498, 0.2412, 0.2418, 0.1935, 0.1934, 0.0002591, 0.163, 0.0]): _vg.add([_i], _w, 'REPLACE')
_vg = ob_cat.vertex_groups.new(name='frontRight2')
for _i, _w in zip([10, 22, 35, 48, 49, 60, 61, 67, 69, 70, 71, 72, 73, 74, 75, 76, 77, 78, 79, 80, 81], [0.1998, 0.2045, 0.3098, 0.2433, 0.2, 0.2, 0.2953, 0.2433, 0.3294, 0.3294, 0.2418, 0.3245, 0.2433, 0.3333, 0.2498, 0.2412, 0.3282, 0.3219, 0.3283, 0.2418, 0.1935]): _vg.add([_i], _w, 'REPLACE')
_vg = ob_cat.vertex_groups.new(name='frontRight3')
for _i, _w in zip([48, 61, 67, 69, 70, 71, 72, 73, 74, 75, 76, 77, 78, 79, 80], [0.2433, 0.2953, 0.2433, 0.3294, 0.3294, 0.2418, 0.3245, 0.2433, 0.3333, 0.2498, 0.2412, 0.3282, 0.3219, 0.3283, 0.2418]): _vg.add([_i], _w, 'REPLACE')
_vg = ob_cat.vertex_groups.new(name='frontLeft1.001')
for _i, _w in zip([85, 92, 94, 106, 123, 125, 137, 145, 147, 148, 153, 154, 155, 158, 159, 170, 172, 173, 181, 183, 185, 186, 190, 191], [0.163, 0.3262, 0.1111, 0.0, 0.0004131, 0.163, 0.0, 0.194, 0.2, 0.1666, 0.1262, 0.1949, 0.1667, 0.0, 0.1099, 0.1098, 0.1667, 0.1993, 0.0, 0.0, 0.0, 0.0, 0.0, 0.1386]): _vg.add([_i], _w, 'REPLACE')
_vg = ob_cat.vertex_groups.new(name='frontLeft2.001')
for _i, _w in zip([94, 106, 123, 137, 145, 158, 159, 170, 171, 177, 179, 181, 182, 183, 184, 185, 186, 187, 188, 190, 191], [0.1111, 0.0, 0.0004131, 0.0, 0.194, 0.0, 0.1099, 0.1098, 0.0, 0.0, 0.0, 0.0, 0.0, 0.0, 0.0, 0.0, 0.0, 0.0, 0.0, 0.0, 0.1386]): _vg.add([_i], _w, 'REPLACE')
_vg = ob_cat.vertex_groups.new(name='frontLeft3.001')
for _i, _w in zip([106, 123, 137, 158, 171, 177, 179, 180, 181, 182, 183, 184, 185, 186, 187, 188, 189, 190], [0.0, 0.0004131, 0.0, 0.0, 0.0, 0.0, 0.0, 0.0, 0.0, 0.0, 0.0, 0.0, 0.0, 0.0, 0.0, 0.0, 0.0, 0.0]): _vg.add([_i], _w, 'REPLACE')
_vg = ob_cat.vertex_groups.new(name='body')
for _i, _w in zip([1, 7, 8, 9, 10, 16, 18, 21, 22, 23, 25, 26, 27, 31, 33, 37, 38, 39, 43, 44, 45, 46, 47, 49, 54, 56, 59, 60, 62, 63, 64, 65, 81, 85, 91, 92, 93, 94, 100, 102, 105, 106, 107, 109, 110, 111, 116, 119, 122, 123, 124, 125, 131, 133, 134, 136, 137, 138, 140, 141, 142, 147, 148, 149, 153, 154, 155, 156, 157, 159, 164, 166, 169, 170, 172, 173, 174, 175, 191], [0.2, 0.2497, 0.2674, 0.3333, 0.1998, 0.25, 0.1222, 0.5, 0.2045, 0.25, 0.25, 0.2775, 0.2122, 0.2178, 0.1251, 0.25, 0.2, 0.3333, 0.25, 0.3316, 0.2, 0.3333, 0.3333, 0.2, 0.3333, 0.2464, 0.5, 0.2, 0.25, 0.3333, 0.3333, 0.2484, 0.1935, 0.163, 0.2427, 0.2175, 0.3333, 0.1556, 0.25, 0.1206, 0.4895, 0.0003887, 0.25, 0.25, 0.3744, 0.1055, 0.1934, 0.1567, 0.2, 0.0002591, 0.3333, 0.163, 0.25, 0.1315, 0.1096, 0.4994, 0.0, 0.25, 0.25, 0.255, 0.2631, 0.2, 0.1666, 0.3638, 0.1514, 0.2599, 0.1667, 0.3556, 0.3333, 0.1538, 0.3306, 0.1017, 0.4476, 0.1538, 0.1667, 0.1993, 0.3689, 0.1, 0.1386]): _vg.add([_i], _w, 'REPLACE')
_vg = ob_cat.vertex_groups.new(name='tail1')
for _i, _w in zip([3, 7, 14, 15, 16, 24, 25, 43, 54, 63, 87, 91, 98, 99, 100, 108, 109, 118, 122, 129, 130, 131, 139, 140, 153, 164, 173], [0.25, 0.2497, 0.25, 0.25, 0.25, 0.25, 0.25, 0.25, 0.3333, 0.3333, 0.25, 0.2427, 0.25, 0.25, 0.25, 0.25, 0.25, 0.25, 0.2, 0.25, 0.25, 0.25, 0.25, 0.25, 0.1514, 0.3306, 0.1993]): _vg.add([_i], _w, 'REPLACE')
_vg = ob_cat.vertex_groups.new(name='tail2')
for _i, _w in zip([0, 3, 5, 14, 15, 16, 24, 25, 29, 84, 87, 89, 98, 99, 100, 108, 109, 113, 115, 118, 120, 129, 130, 131, 139, 140, 144], [0.3333, 0.25, 0.3333, 0.25, 0.25, 0.25, 0.25, 0.25, 0.3333, 0.3333, 0.25, 0.3333, 0.25, 0.25, 0.25, 0.25, 0.25, 0.3333, 0.3333, 0.25, 0.3333, 0.25, 0.25, 0.25, 0.25, 0.25, 0.3333]): _vg.add([_i], _w, 'REPLACE')
_vg = ob_cat.vertex_groups.new(name='tail3')
for _i, _w in zip([0, 3, 5, 14, 15, 24, 29, 84, 87, 89, 98, 99, 108, 113, 115, 118, 120, 129, 130, 139, 144], [0.3333, 0.25, 0.3333, 0.25, 0.25, 0.25, 0.3333, 0.3333, 0.25, 0.3333, 0.25, 0.25, 0.25, 0.3333, 0.3333, 0.25, 0.3333, 0.25, 0.25, 0.25, 0.3333]): _vg.add([_i], _w, 'REPLACE')
_vg = ob_cat.vertex_groups.new(name='backLeft1')
for _i, _w in zip([4, 7, 8, 10, 17, 18, 19, 22, 26, 27, 28, 30, 31, 32, 33, 34, 35, 36, 41, 48, 49, 55, 56, 57, 60, 61, 64, 66, 67, 68, 69, 70, 71, 72, 73, 75, 76, 77, 78, 79, 80, 81, 82, 83, 85, 88, 90, 91, 92, 101, 102, 103, 105, 106, 110, 111, 112, 114, 116, 119, 121, 122, 123, 125, 132, 133, 134, 136, 137, 141, 142, 143, 145, 146, 148, 149, 151, 152, 153, 154, 156, 158, 159, 164, 165, 166, 167, 169, 170, 171, 173, 174, 175, 176, 177, 178, 179, 180, 181, 182, 183, 184, 185, 186, 187, 188, 189, 190, 191, 192, 193], [0.01702, 0.001099, 0.005587, 0.001058, 0.2386, 0.4887, 0.03184, 0.01807, 0.1674, 0.1514, 0.02907, 0.03856, 0.1287, 0.06754, 0.4997, 0.265, 0.07058, 0.4839, 0.01457, 0.02677, 5.368e-05, 0.004469, 0.00168, 0.03207, 0.000156, 0.02373, 0.0001361, 0.03217, 0.02676, 0.03207, 0.01182, 0.01188, 0.03265, 0.02647, 0.02681, 0.0007784, 0.0351, 0.01531, 0.02639, 0.01499, 0.03267, 0.03241, 0.02047, 0.03878, 0.02222, 0.2647, 0.02978, 0.2719, 0.02144, 0.2715, 0.2764, 0.0, 0.02106, 0.06166, 0.2512, 0.3668, 0.0, 0.0, 0.03295, 0.1568, 0.01585, 0.2, 0.05582, 0.02222, 0.0, 0.526, 0.3427, 0.001196, 0.03221, 0.1926, 0.2063, 0.2653, 0.02978, 0.2775, 0.0005557, 0.2725, 0.2692, 0.01233, 0.2681, 0.02563, 0.2887, 0.01166, 0.01122, 0.008182, 0.2915, 0.39, 0.0, 0.1048, 0.01155, 0.01186, 0.003683, 0.2621, 0.3998, 0.0, 0.01085, 0.0, 0.002364, 0.003331, 0.01191, 0.01189, 0.008373, 0.01025, 0.01176, 0.01201, 0.004873, 0.01806, 0.006932, 0.01431, 0.02946, 0.0, 0.0]): _vg.add([_i], _w, 'REPLACE')
_vg = ob_cat.vertex_groups.new(name='backLeft2')
for _i, _w in zip([4, 18, 26, 31, 33, 34, 36, 39, 41, 43, 56, 64, 65, 88, 101, 102, 111, 119, 133, 134, 141, 142, 143, 146, 151, 165, 166, 175], [0.05813, 0.0225, 2.945e-13, 0.0002413, 2.07e-09, 0.001195, 0.02819, 0.0, 0.008891, 0.0, 0.01259, 0.0, 0.006527, 0.3258, 0.3169, 0.4824, 0.4221, 0.5298, 0.07955, 0.4382, 0.04225, 0.004396, 0.3207, 0.3211, 0.3248, 0.3075, 0.4066, 0.4002]): _vg.add([_i], _w, 'REPLACE')
_vg = ob_cat.vertex_groups.new(name='backLeft3')
for _i, _w in zip([88, 101, 103, 112, 114, 132, 143, 146, 151, 165, 167, 176, 178, 192, 193], [0.3258, 0.3169, 0.0, 0.0, 0.0, 0.0, 0.3207, 0.3211, 0.3248, 0.3075, 0.0, 0.0, 0.0, 0.0, 0.0]): _vg.add([_i], _w, 'REPLACE')
_vg = ob_cat.vertex_groups.new(name='backLeft4')
for _i, _w in zip([32, 82, 88, 101, 103, 112, 114, 132, 143, 165, 167, 176, 178, 192, 193], [0.00202, 0.01424, 0.002237, 0.01552, 1.0, 1.0, 1.0, 1.0, 0.01312, 0.01659, 1.0, 1.0, 1.0, 1.0, 1.0]): _vg.add([_i], _w, 'REPLACE')
_vg = ob_cat.vertex_groups.new(name='backRight1')
for _i, _w in zip([7, 18, 26, 27, 31, 33, 39, 43, 46, 56, 64, 65, 67, 122, 133, 141, 142], [0.2497, 0.1222, 0.2775, 0.2122, 0.2178, 0.1251, 0.3333, 0.25, 0.3333, 0.2464, 0.3333, 0.2484, 0.2433, 0.2, 0.1315, 0.255, 0.2631]): _vg.add([_i], _w, 'REPLACE')
_vg = ob_cat.vertex_groups.new(name='backRight2')
for _i, _w in zip([4, 17, 18, 27, 31, 33, 34, 36, 41, 55, 56, 65], [0.3083, 0.2538, 0.1222, 0.2122, 0.2178, 0.1251, 0.2446, 0.1626, 0.3255, 0.3318, 0.2464, 0.2484]): _vg.add([_i], _w, 'REPLACE')
_vg = ob_cat.vertex_groups.new(name='backRight3')
for _i, _w in zip([4, 17, 19, 28, 30, 32, 34, 36, 41, 55, 57, 66, 68, 82, 83], [0.3083, 0.2538, 0.3227, 0.3236, 0.3205, 0.3101, 0.2446, 0.1626, 0.3255, 0.3318, 0.3226, 0.3226, 0.3226, 0.3218, 0.3204]): _vg.add([_i], _w, 'REPLACE')
_vg = ob_cat.vertex_groups.new(name='backRight4')
for _i, _w in zip([19, 28, 30, 32, 57, 66, 68, 82, 83], [0.3227, 0.3236, 0.3205, 0.3101, 0.3226, 0.3226, 0.3226, 0.3218, 0.3204]): _vg.add([_i], _w, 'REPLACE')
_vg = ob_cat.vertex_groups.new(name='ROOT')
for _i, _w in zip([0, 1, 2, 3, 4, 5, 6, 7, 8, 9, 10, 11, 12, 13, 14, 15, 16, 17, 18, 19, 20, 21, 22, 23, 24, 25, 26, 27, 28, 29, 30, 31, 32, 33, 34, 35, 36, 37, 38, 39, 40, 41, 42, 43, 44, 45, 46, 47, 48, 49, 50, 51, 52, 53, 54, 55, 56, 57, 58, 59, 60, 61, 62, 63, 64, 65, 66, 67, 68, 69, 70, 71, 72, 73, 74, 75, 76, 77, 78, 79, 80, 81, 82, 83, 84, 85, 86, 87, 88, 89, 90, 91, 92, 93, 94, 95, 96, 97, 98, 99, 100, 101, 102, 103, 104, 105, 106, 107, 108, 109, 110, 111, 112, 113, 114, 115, 116, 117, 118, 119, 120, 121, 122, 123, 124, 125, 126, 127, 128, 129, 130, 131, 132, 133, 134, 135, 136, 137, 138, 139, 140, 141, 142, 143, 144, 145, 146, 147, 148, 149, 150, 151, 152, 153, 154, 155, 156, 157, 158, 159, 160, 161, 162, 163, 164, 165, 166, 167, 168, 169, 170, 171, 172, 173, 174, 175, 176, 177, 178, 179, 180, 181, 182, 183, 184, 185, 186, 187, 188, 189, 190, 191, 192, 193, 194], [0.3333, 0.2, 0.3333, 0.25, 0.3083, 0.3333, 0.5, 0.2497, 0.2674, 0.3333, 0.1998, 0.5, 0.3333, 0.3333, 0.25, 0.25, 0.25, 0.2538, 0.1222, 0.3227, 0.5, 0.5, 0.2045, 0.25, 0.25, 0.25, 0.2775, 0.2122, 0.3236, 0.3333, 0.3205, 0.2178, 0.3101, 0.1251, 0.2446, 0.3098, 0.1626, 0.25, 0.2, 0.3333, 0.3333, 0.3255, 0.3333, 0.25, 0.3316, 0.2, 0.3333, 0.3333, 0.2433, 0.2, 0.5, 0.3333, 0.3333, 0.3333, 0.3333, 0.3318, 0.2464, 0.3226, 0.5, 0.5, 0.2, 0.2953, 0.25, 0.3333, 0.3333, 0.2484, 0.3226, 0.2433, 0.3226, 0.3294, 0.3294, 0.2418, 0.3245, 0.2433, 0.3333, 0.2498, 0.2412, 0.3282, 0.3219, 0.3283, 0.2418, 0.1935, 0.3218, 0.3204, 0.3333, 0.163, 0.3333, 0.25, 0.08145, 0.3333, 0.4851, 0.2427, 0.2175, 0.3333, 0.1556, 0.5, 0.3333, 0.3333, 0.25, 0.25, 0.25, 0.07922, 0.1206, 0.0, 0.5, 0.4895, 0.0003887, 0.25, 0.25, 0.25, 0.3744, 0.1055, 0.0, 0.3333, 0.0, 0.3333, 0.1934, 0.5, 0.25, 0.1567, 0.3333, 0.4921, 0.2, 0.0002591, 0.3333, 0.163, 0.5, 0.5, 0.25, 0.25, 0.25, 0.25, 0.0, 0.1315, 0.1096, 0.5, 0.4994, 0.0, 0.25, 0.25, 0.25, 0.255, 0.2631, 0.08018, 0.3333, 0.194, 0.08028, 0.2, 0.1666, 0.3638, 0.3333, 0.0812, 0.3292, 0.1514, 0.2599, 0.1667, 0.3556, 0.3333, 0.0, 0.1538, 0.5, 0.3333, 0.3333, 0.3333, 0.3306, 0.07688, 0.1017, 0.0, 0.5, 0.4476, 0.1538, 0.0, 0.1667, 0.1993, 0.3689, 0.1, 0.0, 0.0, 0.0, 0.0, 0.0, 0.0, 0.0, 0.0, 0.0, 0.0, 0.0, 0.0, 0.0, 0.0, 0.0, 0.1386, 0.0, 0.0, 0.5]): _vg.add([_i], _w, 'REPLACE')
_vg = ob_cat.vertex_groups.new(name='frontLeft1')
for _i, _w in zip([85, 92, 94, 106, 123, 125, 137, 145, 147, 148, 153, 154, 155, 158, 159, 170, 172, 173, 174, 181, 183, 185, 186, 190, 191], [0.163, 0.2175, 0.1556, 0.0003899, 0.006679, 0.163, 0.0, 0.194, 0.2001, 0.1666, 0.1514, 0.2597, 0.1667, 0.0, 0.1538, 0.1537, 0.1667, 0.1993, 0.0, 0.0, 0.0, 0.0, 0.0, 0.0, 0.1386]): _vg.add([_i], _w, 'REPLACE')
_vg = ob_cat.vertex_groups.new(name='frontLeft2')
for _i, _w in zip([94, 106, 123, 137, 145, 158, 159, 170, 171, 177, 179, 181, 182, 183, 184, 185, 186, 187, 188, 190, 191], [0.1556, 0.0003887, 0.0002591, 0.0, 0.194, 0.0, 0.1538, 0.1538, 0.0, 0.0, 0.0, 0.0, 0.0, 0.0, 0.0, 0.0, 0.0, 0.0, 0.0, 0.0, 0.1386]): _vg.add([_i], _w, 'REPLACE')
_vg = ob_cat.vertex_groups.new(name='frontLeft3')
for _i, _w in zip([7, 8, 10, 22, 26, 35, 44, 61, 78, 80, 81, 85, 88, 92, 94, 101, 102, 106, 110, 111, 123, 125, 133, 134, 137, 141, 142, 143, 145, 146, 148, 149, 151, 153, 154, 156, 158, 159, 165, 166, 170, 171, 174, 175, 177, 179, 180, 181, 182, 183, 184, 185, 186, 187, 188, 189, 190, 191], [0.0, 0.1922, 0.0, 0.1638, 0.0, 0.0, 0.005278, 0.09026, 0.007887, 0.0, 0.0, 0.0, 0.0, 2.668e-14, 0.0, 0.0, 0.0, 0.9368, 0.0, 0.0, 0.9352, 0.0, 0.0, 0.0, 0.9678, 0.0, 0.0, 0.0, 0.0, 0.0, 0.0, 0.0, 0.0, 0.0, 2.491e-09, 0.0, 0.9883, 0.0, 0.0, 0.0, 0.0, 0.9881, 0.0, 0.0, 0.9891, 0.9976, 0.9967, 0.9881, 0.9881, 0.9916, 0.9898, 0.9882, 0.988, 0.9951, 0.9819, 0.9931, 0.9857, 0.0]): _vg.add([_i], _w, 'REPLACE')
_m = ob_cat.modifiers.new('Armature', 'ARMATURE')
_m.object = ob_armature

# ---- collection membership
col_collection_1.objects.link(ob_camera)
col_collection_1.objects.link(ob_armature)
col_collection_1.objects.link(ob_cat)

# ---- scene / render settings (as saved in the file)
scene.camera = ob_camera
scene.frame_start = 1; scene.frame_end = 250; scene.frame_set(2)
scene.render.engine = 'BLENDER_EEVEE_NEXT'
scene.render.resolution_percentage = 50
scene.render.dither_intensity = 0.0
scene.cycles.use_denoising = False
scene.cycles.samples = 10
scene.cycles.sampling_pattern = 'TABULATED_SOBOL'
scene.cycles.light_sampling_threshold = 0.0
scene.cycles.use_adaptive_sampling = False
scene.cycles.use_light_tree = False
scene.cycles.blur_glossy = 0.0
scene.cycles.volume_bounces = 1
scene.cycles.pixel_filter_type = 'GAUSSIAN'
scene.cycles.sample_clamp_indirect = 0.0
scene.view_settings.view_transform = 'Standard'
bpy.context.view_layer.update()

# ---- added for rendering (the .blend has no usable light): sun
light_auto_sun = bpy.data.lights.new('AutoSun', 'SUN')
light_auto_sun.energy = 3.0
light_auto_sun.angle = 0.0523599
ob_auto_sun = bpy.data.objects.new('AutoSun', light_auto_sun)
scene.collection.objects.link(ob_auto_sun)
ob_auto_sun.rotation_euler = (0.872665, 0.174533, 0.523599)
bpy.context.view_layer.update()
